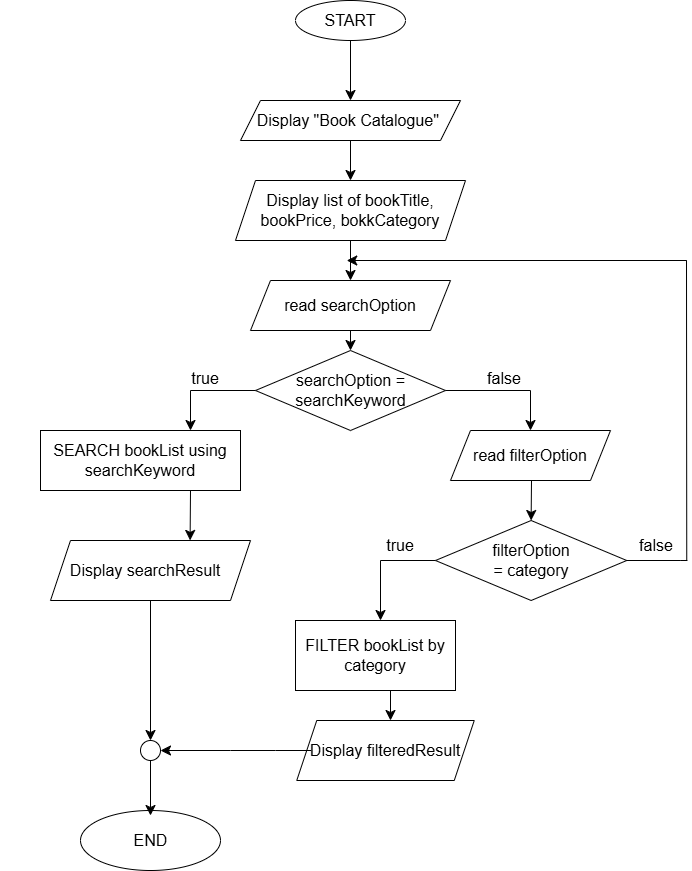

The diagram above was exported from draw.io. Its source (the exported page's mxGraphModel, read from the mxfile embedded in the PNG):
<mxGraphModel dx="1303" dy="823" grid="1" gridSize="10" guides="1" tooltips="1" connect="1" arrows="1" fold="1" page="1" pageScale="1" pageWidth="850" pageHeight="1100" math="0" shadow="0">
  <root>
    <mxCell id="0" />
    <mxCell id="1" parent="0" />
    <mxCell id="4YCreVvcdbQaBKuRBE4e-1" parent="1" style="ellipse;whiteSpace=wrap;html=1;" value="" vertex="1">
      <mxGeometry height="40" width="110" x="345" y="20" as="geometry" />
    </mxCell>
    <mxCell id="4YCreVvcdbQaBKuRBE4e-2" parent="1" style="text;strokeColor=none;fillColor=none;html=1;align=center;verticalAlign=middle;whiteSpace=wrap;rounded=0;fontSize=16;" value="START" vertex="1">
      <mxGeometry height="30" width="60" x="370" y="25" as="geometry" />
    </mxCell>
    <mxCell id="4YCreVvcdbQaBKuRBE4e-4" edge="1" parent="1" source="4YCreVvcdbQaBKuRBE4e-1" style="endArrow=classic;html=1;rounded=0;fontSize=12;startSize=8;endSize=8;curved=1;exitX=0.5;exitY=1;exitDx=0;exitDy=0;" value="">
      <mxGeometry height="50" relative="1" width="50" as="geometry">
        <mxPoint x="240" y="390" as="sourcePoint" />
        <mxPoint x="400" y="120" as="targetPoint" />
      </mxGeometry>
    </mxCell>
    <mxCell id="4YCreVvcdbQaBKuRBE4e-10" parent="1" style="shape=parallelogram;perimeter=parallelogramPerimeter;whiteSpace=wrap;html=1;fixedSize=1;" value="" vertex="1">
      <mxGeometry height="40" width="220" x="290" y="120" as="geometry" />
    </mxCell>
    <mxCell id="4YCreVvcdbQaBKuRBE4e-11" parent="1" style="text;strokeColor=none;fillColor=none;html=1;align=center;verticalAlign=middle;whiteSpace=wrap;rounded=0;fontSize=16;" value="Display &quot;Book Catalogue&quot;&amp;nbsp;&lt;div&gt;&lt;br&gt;&lt;/div&gt;" vertex="1">
      <mxGeometry height="40" width="247.5" x="276.25" y="130" as="geometry" />
    </mxCell>
    <mxCell id="4YCreVvcdbQaBKuRBE4e-15" edge="1" parent="1" style="endArrow=classic;html=1;rounded=0;fontSize=12;startSize=8;endSize=8;curved=1;" value="">
      <mxGeometry height="50" relative="1" width="50" as="geometry">
        <mxPoint x="400" y="160" as="sourcePoint" />
        <mxPoint x="400" y="200" as="targetPoint" />
      </mxGeometry>
    </mxCell>
    <mxCell id="4YCreVvcdbQaBKuRBE4e-16" parent="1" style="shape=parallelogram;perimeter=parallelogramPerimeter;whiteSpace=wrap;html=1;fixedSize=1;" value="" vertex="1">
      <mxGeometry height="60" width="230" x="285" y="200" as="geometry" />
    </mxCell>
    <mxCell id="4YCreVvcdbQaBKuRBE4e-17" parent="1" style="text;strokeColor=none;fillColor=none;html=1;align=center;verticalAlign=middle;whiteSpace=wrap;rounded=0;fontSize=16;" value="Display list of bookTitle, bookPrice, bokkCategory" vertex="1">
      <mxGeometry height="70" width="220" x="290" y="195" as="geometry" />
    </mxCell>
    <mxCell id="4YCreVvcdbQaBKuRBE4e-19" edge="1" parent="1" style="endArrow=classic;html=1;rounded=0;fontSize=12;startSize=8;endSize=8;curved=1;" value="">
      <mxGeometry height="50" relative="1" width="50" as="geometry">
        <Array as="points">
          <mxPoint x="400" y="260" />
        </Array>
        <mxPoint x="400" y="260" as="sourcePoint" />
        <mxPoint x="400" y="300" as="targetPoint" />
      </mxGeometry>
    </mxCell>
    <mxCell id="4YCreVvcdbQaBKuRBE4e-20" parent="1" style="shape=parallelogram;perimeter=parallelogramPerimeter;whiteSpace=wrap;html=1;fixedSize=1;" value="" vertex="1">
      <mxGeometry height="50" width="200" x="300" y="300" as="geometry" />
    </mxCell>
    <mxCell id="4YCreVvcdbQaBKuRBE4e-21" parent="1" style="text;strokeColor=none;fillColor=none;html=1;align=center;verticalAlign=middle;whiteSpace=wrap;rounded=0;fontSize=16;" value="read searchOption" vertex="1">
      <mxGeometry height="20" width="170" x="315" y="315" as="geometry" />
    </mxCell>
    <mxCell id="4YCreVvcdbQaBKuRBE4e-22" edge="1" parent="1" source="4YCreVvcdbQaBKuRBE4e-20" style="endArrow=classic;html=1;rounded=0;fontSize=12;startSize=8;endSize=8;curved=1;exitX=0.5;exitY=1;exitDx=0;exitDy=0;" value="">
      <mxGeometry height="50" relative="1" width="50" as="geometry">
        <mxPoint x="410" y="460" as="sourcePoint" />
        <mxPoint x="400" y="370" as="targetPoint" />
      </mxGeometry>
    </mxCell>
    <mxCell id="4YCreVvcdbQaBKuRBE4e-23" parent="1" style="rhombus;whiteSpace=wrap;html=1;" value="" vertex="1">
      <mxGeometry height="80" width="190" x="305" y="370" as="geometry" />
    </mxCell>
    <mxCell id="4YCreVvcdbQaBKuRBE4e-24" parent="1" style="text;strokeColor=none;fillColor=none;html=1;align=center;verticalAlign=middle;whiteSpace=wrap;rounded=0;fontSize=16;" value="searchOption = searchKeyword" vertex="1">
      <mxGeometry height="55" width="145" x="327.5" y="382.5" as="geometry" />
    </mxCell>
    <mxCell id="4YCreVvcdbQaBKuRBE4e-27" edge="1" parent="1" source="4YCreVvcdbQaBKuRBE4e-23" style="endArrow=none;html=1;rounded=0;fontSize=12;startSize=8;endSize=8;curved=1;exitX=0;exitY=0.5;exitDx=0;exitDy=0;" value="">
      <mxGeometry height="50" relative="1" width="50" as="geometry">
        <mxPoint x="380" y="460" as="sourcePoint" />
        <mxPoint x="240" y="410" as="targetPoint" />
      </mxGeometry>
    </mxCell>
    <mxCell id="4YCreVvcdbQaBKuRBE4e-28" edge="1" parent="1" style="endArrow=classic;html=1;rounded=0;fontSize=12;startSize=8;endSize=8;curved=1;entryX=0.75;entryY=0;entryDx=0;entryDy=0;" target="4YCreVvcdbQaBKuRBE4e-30" value="">
      <mxGeometry height="50" relative="1" width="50" as="geometry">
        <mxPoint x="240" y="410" as="sourcePoint" />
        <mxPoint x="240" y="440" as="targetPoint" />
      </mxGeometry>
    </mxCell>
    <mxCell id="4YCreVvcdbQaBKuRBE4e-30" parent="1" style="rounded=0;whiteSpace=wrap;html=1;" value="" vertex="1">
      <mxGeometry height="60" width="200" x="90" y="450" as="geometry" />
    </mxCell>
    <mxCell id="4YCreVvcdbQaBKuRBE4e-31" parent="1" style="text;strokeColor=none;fillColor=none;html=1;align=center;verticalAlign=middle;whiteSpace=wrap;rounded=0;fontSize=16;" value="SEARCH bookList using searchKeyword" vertex="1">
      <mxGeometry height="60" width="280" x="50" y="450" as="geometry" />
    </mxCell>
    <mxCell id="4YCreVvcdbQaBKuRBE4e-32" edge="1" parent="1" style="endArrow=none;html=1;rounded=0;fontSize=12;startSize=8;endSize=8;curved=1;entryX=1;entryY=0.5;entryDx=0;entryDy=0;" target="4YCreVvcdbQaBKuRBE4e-23" value="">
      <mxGeometry height="50" relative="1" width="50" as="geometry">
        <mxPoint x="580" y="410" as="sourcePoint" />
        <mxPoint x="430" y="410" as="targetPoint" />
      </mxGeometry>
    </mxCell>
    <mxCell id="4YCreVvcdbQaBKuRBE4e-33" edge="1" parent="1" style="endArrow=classic;html=1;rounded=0;fontSize=12;startSize=8;endSize=8;curved=1;entryX=0.5;entryY=0;entryDx=0;entryDy=0;" target="4YCreVvcdbQaBKuRBE4e-45" value="">
      <mxGeometry height="50" relative="1" width="50" as="geometry">
        <mxPoint x="580" y="410" as="sourcePoint" />
        <mxPoint x="580" y="440" as="targetPoint" />
      </mxGeometry>
    </mxCell>
    <mxCell id="4YCreVvcdbQaBKuRBE4e-35" parent="1" style="text;strokeColor=none;fillColor=none;html=1;align=center;verticalAlign=middle;whiteSpace=wrap;rounded=0;fontSize=16;" value="true" vertex="1">
      <mxGeometry height="30" width="60" x="225" y="382.5" as="geometry" />
    </mxCell>
    <mxCell id="4YCreVvcdbQaBKuRBE4e-36" parent="1" style="text;strokeColor=none;fillColor=none;html=1;align=center;verticalAlign=middle;whiteSpace=wrap;rounded=0;fontSize=16;" value="false" vertex="1">
      <mxGeometry height="30" width="60" x="523.75" y="382.5" as="geometry" />
    </mxCell>
    <mxCell id="4YCreVvcdbQaBKuRBE4e-37" edge="1" parent="1" style="endArrow=classic;html=1;rounded=0;fontSize=12;startSize=8;endSize=8;curved=1;entryX=0.698;entryY=-0.001;entryDx=0;entryDy=0;entryPerimeter=0;" target="4YCreVvcdbQaBKuRBE4e-41" value="">
      <mxGeometry height="50" relative="1" width="50" as="geometry">
        <mxPoint x="240" y="510" as="sourcePoint" />
        <mxPoint x="240" y="558" as="targetPoint" />
      </mxGeometry>
    </mxCell>
    <mxCell id="4YCreVvcdbQaBKuRBE4e-38" parent="1" style="rhombus;whiteSpace=wrap;html=1;" value="" vertex="1">
      <mxGeometry height="80" width="191.25" x="485" y="540" as="geometry" />
    </mxCell>
    <mxCell id="4YCreVvcdbQaBKuRBE4e-39" parent="1" style="text;strokeColor=none;fillColor=none;html=1;align=center;verticalAlign=middle;whiteSpace=wrap;rounded=0;fontSize=16;" value="filterOption = category" vertex="1">
      <mxGeometry height="30" width="60" x="550.63" y="565" as="geometry" />
    </mxCell>
    <mxCell id="4YCreVvcdbQaBKuRBE4e-40" edge="1" parent="1" source="4YCreVvcdbQaBKuRBE4e-38" style="edgeStyle=none;curved=1;rounded=0;orthogonalLoop=1;jettySize=auto;html=1;exitX=0;exitY=0.5;exitDx=0;exitDy=0;fontSize=12;startSize=8;endSize=8;" target="4YCreVvcdbQaBKuRBE4e-38">
      <mxGeometry relative="1" as="geometry" />
    </mxCell>
    <mxCell id="4YCreVvcdbQaBKuRBE4e-41" parent="1" style="shape=parallelogram;perimeter=parallelogramPerimeter;whiteSpace=wrap;html=1;fixedSize=1;" value="" vertex="1">
      <mxGeometry height="60" width="200" x="100" y="560" as="geometry" />
    </mxCell>
    <mxCell id="4YCreVvcdbQaBKuRBE4e-42" parent="1" style="text;strokeColor=none;fillColor=none;html=1;align=center;verticalAlign=middle;whiteSpace=wrap;rounded=0;fontSize=16;" value="Display searchResult" vertex="1">
      <mxGeometry height="80" width="210" x="90" y="550" as="geometry" />
    </mxCell>
    <mxCell id="4YCreVvcdbQaBKuRBE4e-43" edge="1" parent="1" style="endArrow=none;html=1;rounded=0;fontSize=12;startSize=8;endSize=8;curved=1;entryX=0;entryY=0.5;entryDx=0;entryDy=0;" target="4YCreVvcdbQaBKuRBE4e-38" value="">
      <mxGeometry height="50" relative="1" width="50" as="geometry">
        <mxPoint x="430" y="580" as="sourcePoint" />
        <mxPoint x="510" y="500" as="targetPoint" />
      </mxGeometry>
    </mxCell>
    <mxCell id="4YCreVvcdbQaBKuRBE4e-44" edge="1" parent="1" style="endArrow=classic;html=1;rounded=0;fontSize=12;startSize=8;endSize=8;curved=1;" value="">
      <mxGeometry height="50" relative="1" width="50" as="geometry">
        <mxPoint x="430" y="580" as="sourcePoint" />
        <mxPoint x="430" y="640" as="targetPoint" />
      </mxGeometry>
    </mxCell>
    <mxCell id="4YCreVvcdbQaBKuRBE4e-45" parent="1" style="shape=parallelogram;perimeter=parallelogramPerimeter;whiteSpace=wrap;html=1;fixedSize=1;" value="" vertex="1">
      <mxGeometry height="50" width="160" x="500" y="450" as="geometry" />
    </mxCell>
    <mxCell id="4YCreVvcdbQaBKuRBE4e-46" parent="1" style="text;strokeColor=none;fillColor=none;html=1;align=center;verticalAlign=middle;whiteSpace=wrap;rounded=0;fontSize=16;" value="read filterOption" vertex="1">
      <mxGeometry height="60" width="190" x="485" y="445" as="geometry" />
    </mxCell>
    <mxCell id="4YCreVvcdbQaBKuRBE4e-47" edge="1" parent="1" style="endArrow=classic;html=1;rounded=0;fontSize=12;startSize=8;endSize=8;curved=1;entryX=0.5;entryY=0;entryDx=0;entryDy=0;" target="4YCreVvcdbQaBKuRBE4e-38" value="">
      <mxGeometry height="50" relative="1" width="50" as="geometry">
        <mxPoint x="581" y="500" as="sourcePoint" />
        <mxPoint x="510" y="500" as="targetPoint" />
      </mxGeometry>
    </mxCell>
    <mxCell id="4YCreVvcdbQaBKuRBE4e-48" parent="1" style="text;strokeColor=none;fillColor=none;html=1;align=center;verticalAlign=middle;whiteSpace=wrap;rounded=0;fontSize=16;" value="true" vertex="1">
      <mxGeometry height="30" width="60" x="420" y="550" as="geometry" />
    </mxCell>
    <mxCell id="4YCreVvcdbQaBKuRBE4e-50" edge="1" parent="1" source="4YCreVvcdbQaBKuRBE4e-38" style="endArrow=none;html=1;rounded=0;fontSize=12;startSize=8;endSize=8;curved=1;exitX=1;exitY=0.5;exitDx=0;exitDy=0;" value="">
      <mxGeometry height="50" relative="1" width="50" as="geometry">
        <Array as="points">
          <mxPoint x="730" y="580" />
          <mxPoint x="740" y="580" />
        </Array>
        <mxPoint x="630" y="550" as="sourcePoint" />
        <mxPoint x="730" y="580" as="targetPoint" />
      </mxGeometry>
    </mxCell>
    <mxCell id="4YCreVvcdbQaBKuRBE4e-52" parent="1" style="text;strokeColor=none;fillColor=none;html=1;align=center;verticalAlign=middle;whiteSpace=wrap;rounded=0;fontSize=16;" value="false" vertex="1">
      <mxGeometry height="30" width="60" x="676.25" y="550" as="geometry" />
    </mxCell>
    <mxCell id="4YCreVvcdbQaBKuRBE4e-53" parent="1" style="rounded=0;whiteSpace=wrap;html=1;" value="" vertex="1">
      <mxGeometry height="70" width="160" x="345" y="640" as="geometry" />
    </mxCell>
    <mxCell id="4YCreVvcdbQaBKuRBE4e-54" parent="1" style="shape=parallelogram;perimeter=parallelogramPerimeter;whiteSpace=wrap;html=1;fixedSize=1;" value="" vertex="1">
      <mxGeometry height="60" width="177.5" x="346.25" y="740" as="geometry" />
    </mxCell>
    <mxCell id="4YCreVvcdbQaBKuRBE4e-55" parent="1" style="text;strokeColor=none;fillColor=none;html=1;align=center;verticalAlign=middle;whiteSpace=wrap;rounded=0;fontSize=16;" value="FILTER bookList by category" vertex="1">
      <mxGeometry height="50" width="190" x="330" y="650" as="geometry" />
    </mxCell>
    <mxCell id="4YCreVvcdbQaBKuRBE4e-56" parent="1" style="text;strokeColor=none;fillColor=none;html=1;align=center;verticalAlign=middle;whiteSpace=wrap;rounded=0;fontSize=16;" value="Display filteredResult" vertex="1">
      <mxGeometry height="25" width="153.75" x="358.13" y="757.5" as="geometry" />
    </mxCell>
    <mxCell id="4YCreVvcdbQaBKuRBE4e-59" edge="1" parent="1" style="endArrow=classic;html=1;rounded=0;fontSize=12;startSize=8;endSize=8;curved=1;" value="">
      <mxGeometry height="50" relative="1" width="50" as="geometry">
        <Array as="points">
          <mxPoint x="440" y="710" />
        </Array>
        <mxPoint x="440" y="710" as="sourcePoint" />
        <mxPoint x="440" y="740" as="targetPoint" />
      </mxGeometry>
    </mxCell>
    <mxCell id="4YCreVvcdbQaBKuRBE4e-61" edge="1" parent="1" source="4YCreVvcdbQaBKuRBE4e-52" style="endArrow=none;html=1;rounded=0;fontSize=12;startSize=8;endSize=8;curved=1;exitX=1;exitY=1;exitDx=0;exitDy=0;" value="">
      <mxGeometry height="50" relative="1" width="50" as="geometry">
        <mxPoint x="600" y="500" as="sourcePoint" />
        <mxPoint x="736" y="280" as="targetPoint" />
      </mxGeometry>
    </mxCell>
    <mxCell id="4YCreVvcdbQaBKuRBE4e-63" edge="1" parent="1" style="endArrow=classic;html=1;rounded=0;fontSize=12;startSize=8;endSize=8;curved=1;" value="">
      <mxGeometry height="50" relative="1" width="50" as="geometry">
        <mxPoint x="736.25" y="280" as="sourcePoint" />
        <mxPoint x="396.25" y="280" as="targetPoint" />
      </mxGeometry>
    </mxCell>
    <mxCell id="4YCreVvcdbQaBKuRBE4e-65" parent="1" style="ellipse;whiteSpace=wrap;html=1;aspect=fixed;" value="" vertex="1">
      <mxGeometry height="20" width="20" x="190" y="760" as="geometry" />
    </mxCell>
    <mxCell id="4YCreVvcdbQaBKuRBE4e-67" edge="1" parent="1" style="endArrow=classic;html=1;rounded=0;fontSize=12;startSize=8;endSize=8;curved=1;entryX=0.5;entryY=0;entryDx=0;entryDy=0;" target="4YCreVvcdbQaBKuRBE4e-65" value="">
      <mxGeometry height="50" relative="1" width="50" as="geometry">
        <mxPoint x="200" y="620" as="sourcePoint" />
        <mxPoint x="460" y="690" as="targetPoint" />
      </mxGeometry>
    </mxCell>
    <mxCell id="4YCreVvcdbQaBKuRBE4e-68" edge="1" parent="1" source="4YCreVvcdbQaBKuRBE4e-56" style="endArrow=classic;html=1;rounded=0;fontSize=12;startSize=8;endSize=8;curved=1;entryX=1;entryY=0.5;entryDx=0;entryDy=0;exitX=0;exitY=0.5;exitDx=0;exitDy=0;" target="4YCreVvcdbQaBKuRBE4e-65" value="">
      <mxGeometry height="50" relative="1" width="50" as="geometry">
        <Array as="points">
          <mxPoint x="370" y="770" />
          <mxPoint x="280" y="770" />
        </Array>
        <mxPoint x="350" y="770" as="sourcePoint" />
        <mxPoint x="460" y="690" as="targetPoint" />
      </mxGeometry>
    </mxCell>
    <mxCell id="4YCreVvcdbQaBKuRBE4e-70" parent="1" style="ellipse;whiteSpace=wrap;html=1;" value="" vertex="1">
      <mxGeometry height="60" width="140" x="130" y="830" as="geometry" />
    </mxCell>
    <mxCell id="4YCreVvcdbQaBKuRBE4e-71" parent="1" style="text;strokeColor=none;fillColor=none;html=1;align=center;verticalAlign=middle;whiteSpace=wrap;rounded=0;fontSize=16;" value="END" vertex="1">
      <mxGeometry height="50" width="105" x="147.5" y="835" as="geometry" />
    </mxCell>
    <mxCell id="4YCreVvcdbQaBKuRBE4e-72" edge="1" parent="1" source="4YCreVvcdbQaBKuRBE4e-65" style="endArrow=classic;html=1;rounded=0;fontSize=12;startSize=8;endSize=8;curved=1;exitX=0.5;exitY=1;exitDx=0;exitDy=0;entryX=0.5;entryY=0;entryDx=0;entryDy=0;" target="4YCreVvcdbQaBKuRBE4e-71" value="">
      <mxGeometry height="50" relative="1" width="50" as="geometry">
        <mxPoint x="410" y="740" as="sourcePoint" />
        <mxPoint x="460" y="690" as="targetPoint" />
      </mxGeometry>
    </mxCell>
  </root>
</mxGraphModel>